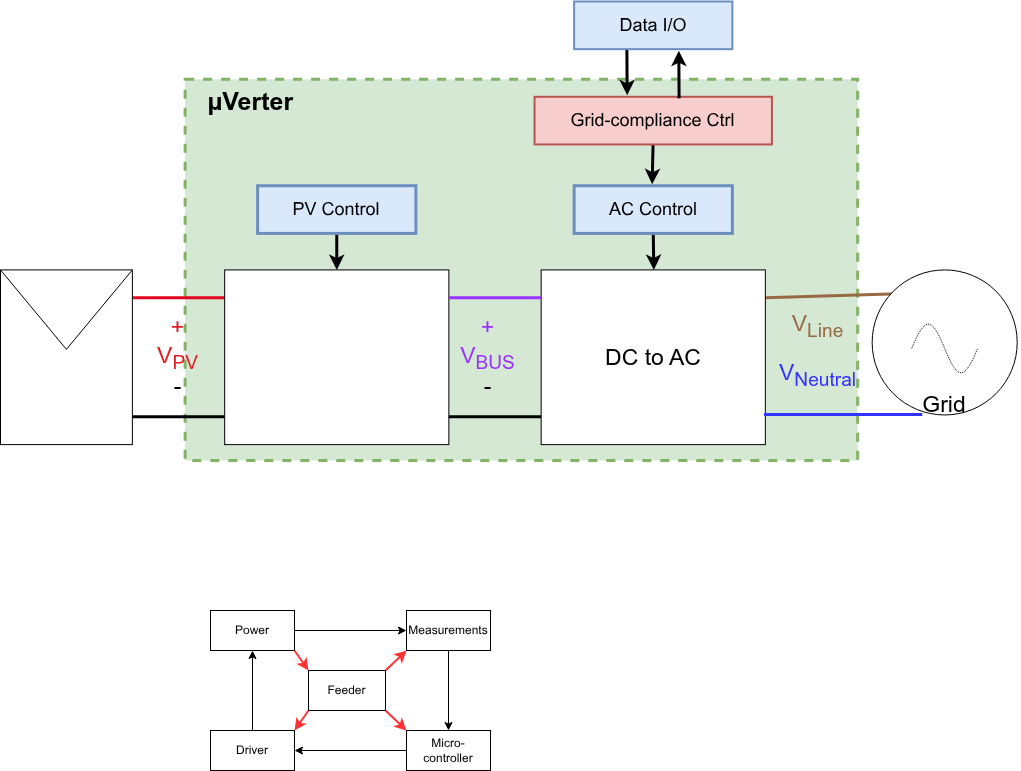

The diagram above was exported from draw.io. Its source (the exported page's mxGraphModel, read from the mxfile embedded in the PNG):
<mxGraphModel dx="1135" dy="983" grid="1" gridSize="10" guides="1" tooltips="1" connect="1" arrows="1" fold="1" page="1" pageScale="1" pageWidth="850" pageHeight="1100" math="0" shadow="0">
  <root>
    <mxCell id="0" />
    <mxCell id="1" parent="0" />
    <mxCell id="88" value="" style="group" vertex="1" connectable="0" parent="1">
      <mxGeometry x="150" y="141" width="1020" height="459" as="geometry" />
    </mxCell>
    <mxCell id="15" value="&amp;nbsp; &amp;nbsp;&lt;b&gt;µVerter&lt;/b&gt;" style="rounded=0;whiteSpace=wrap;html=1;fillColor=#d5e8d4;strokeColor=#82b366;strokeWidth=3;dashed=1;align=left;verticalAlign=top;fontSize=25;" vertex="1" parent="88">
      <mxGeometry x="184.6153846153846" y="77.8235294117647" width="672.5274725274725" height="381.17647058823525" as="geometry" />
    </mxCell>
    <mxCell id="16" value="" style="endArrow=none;html=1;rounded=0;exitX=0.355;exitY=0.159;exitDx=0;exitDy=0;entryX=1;entryY=0.25;entryDx=0;entryDy=0;exitPerimeter=0;strokeColor=light-dark(#986a44, #ededed);strokeWidth=3;" edge="1" parent="88" source="42">
      <mxGeometry width="50" height="50" relative="1" as="geometry">
        <mxPoint x="884.1098901098901" y="296.7300000000001" as="sourcePoint" />
        <mxPoint x="764.8351648351648" y="296.20588235294116" as="targetPoint" />
      </mxGeometry>
    </mxCell>
    <mxCell id="17" value="" style="endArrow=none;html=1;rounded=0;exitX=0;exitY=0.75;exitDx=0;exitDy=0;entryX=1;entryY=0.75;entryDx=0;entryDy=0;strokeWidth=3;" edge="1" parent="88">
      <mxGeometry width="50" height="50" relative="1" as="geometry">
        <mxPoint x="540.6593406593406" y="415.3235294117647" as="sourcePoint" />
        <mxPoint x="131.86813186813185" y="415.3235294117647" as="targetPoint" />
      </mxGeometry>
    </mxCell>
    <mxCell id="18" value="" style="endArrow=none;html=1;rounded=0;exitX=0;exitY=0.25;exitDx=0;exitDy=0;entryX=1;entryY=0.25;entryDx=0;entryDy=0;fillColor=#f8cecc;strokeColor=light-dark(#e40620, #d7817e);strokeWidth=3;" edge="1" parent="88">
      <mxGeometry width="50" height="50" relative="1" as="geometry">
        <mxPoint x="224.17582417582418" y="296.20588235294116" as="sourcePoint" />
        <mxPoint x="131.86813186813185" y="296.20588235294116" as="targetPoint" />
      </mxGeometry>
    </mxCell>
    <mxCell id="19" value="" style="rounded=0;whiteSpace=wrap;html=1;" vertex="1" parent="88">
      <mxGeometry x="224.17582417582418" y="268.4117647058823" width="224.17582417582418" height="174.70588235294116" as="geometry" />
    </mxCell>
    <mxCell id="20" value="" style="rounded=0;whiteSpace=wrap;html=1;" vertex="1" parent="88">
      <mxGeometry x="540.6593406593406" y="268.4117647058823" width="224.17582417582418" height="174.70588235294116" as="geometry" />
    </mxCell>
    <mxCell id="21" value="" style="rounded=0;whiteSpace=wrap;html=1;" vertex="1" parent="88">
      <mxGeometry y="268.4117647058823" width="131.86813186813185" height="174.70588235294116" as="geometry" />
    </mxCell>
    <mxCell id="22" value="" style="endArrow=none;html=1;rounded=0;entryX=0;entryY=0;entryDx=0;entryDy=0;exitX=0.5;exitY=0.455;exitDx=0;exitDy=0;exitPerimeter=0;" edge="1" parent="88" source="21" target="21">
      <mxGeometry width="50" height="50" relative="1" as="geometry">
        <mxPoint x="-79.12087912087912" y="363.70588235294116" as="sourcePoint" />
        <mxPoint x="105.49450549450549" y="474.88235294117646" as="targetPoint" />
      </mxGeometry>
    </mxCell>
    <mxCell id="23" value="" style="endArrow=none;html=1;rounded=0;entryX=1;entryY=0;entryDx=0;entryDy=0;" edge="1" parent="88" target="21">
      <mxGeometry width="50" height="50" relative="1" as="geometry">
        <mxPoint x="65.93406593406593" y="347.8235294117647" as="sourcePoint" />
        <mxPoint x="210.98901098901098" y="570.1764705882352" as="targetPoint" />
      </mxGeometry>
    </mxCell>
    <mxCell id="24" value="" style="endArrow=none;html=1;rounded=0;exitX=0.095;exitY=0.253;exitDx=0;exitDy=0;exitPerimeter=0;strokeColor=#3333FF;strokeWidth=3;" edge="1" parent="88">
      <mxGeometry width="50" height="50" relative="1" as="geometry">
        <mxPoint x="921.7582417582418" y="412.94117647058823" as="sourcePoint" />
        <mxPoint x="763.5164835164835" y="412.94117647058823" as="targetPoint" />
      </mxGeometry>
    </mxCell>
    <mxCell id="25" value="" style="endArrow=none;html=1;rounded=0;exitX=0;exitY=0.25;exitDx=0;exitDy=0;entryX=1;entryY=0.25;entryDx=0;entryDy=0;fillColor=#f8cecc;strokeColor=light-dark(#9933FF,#D7817E);strokeWidth=3;" edge="1" parent="88">
      <mxGeometry width="50" height="50" relative="1" as="geometry">
        <mxPoint x="540.6593406593406" y="296.20588235294116" as="sourcePoint" />
        <mxPoint x="448.35164835164835" y="296.20588235294116" as="targetPoint" />
      </mxGeometry>
    </mxCell>
    <mxCell id="27" value="&lt;span style=&quot;color: light-dark(rgb(224, 27, 36), rgb(237, 237, 237));&quot;&gt;+&lt;/span&gt;&lt;br&gt;&lt;div&gt;&lt;span style=&quot;color: light-dark(rgb(224, 27, 36), rgb(237, 237, 237));&quot;&gt;V&lt;sub&gt;PV&lt;/sub&gt;&lt;/span&gt;&lt;/div&gt;&lt;div&gt;-&lt;/div&gt;" style="text;html=1;whiteSpace=wrap;strokeColor=none;fillColor=none;align=center;verticalAlign=middle;rounded=0;fontSize=23;" vertex="1" parent="88">
      <mxGeometry x="138.46153846153845" y="331.94117647058823" width="79.12087912087912" height="47.647058823529406" as="geometry" />
    </mxCell>
    <mxCell id="28" value="&lt;div&gt;&lt;span style=&quot;color: light-dark(rgb(153, 51, 255), transparent);&quot;&gt;+&lt;br&gt;V&lt;sub&gt;BUS&lt;/sub&gt;&lt;/span&gt;&lt;/div&gt;&lt;div&gt;-&lt;/div&gt;" style="text;html=1;whiteSpace=wrap;strokeColor=none;fillColor=none;align=center;verticalAlign=middle;rounded=0;fontSize=23;" vertex="1" parent="88">
      <mxGeometry x="448.35164835164835" y="331.94117647058823" width="79.12087912087912" height="47.647058823529406" as="geometry" />
    </mxCell>
    <mxCell id="29" value="&lt;div&gt;&lt;span style=&quot;color: light-dark(rgb(152, 106, 68), rgb(237, 237, 237));&quot;&gt;V&lt;sub&gt;Line&lt;/sub&gt;&lt;/span&gt;&lt;/div&gt;" style="text;html=1;whiteSpace=wrap;strokeColor=none;fillColor=none;align=center;verticalAlign=middle;rounded=0;fontSize=23;" vertex="1" parent="88">
      <mxGeometry x="778.021978021978" y="300.1764705882353" width="79.12087912087912" height="47.647058823529406" as="geometry" />
    </mxCell>
    <mxCell id="30" value="&lt;div&gt;&lt;span style=&quot;color: light-dark(rgb(51, 51, 255), rgb(237, 237, 237));&quot;&gt;V&lt;sub&gt;Neutral&lt;/sub&gt;&lt;/span&gt;&lt;/div&gt;" style="text;html=1;whiteSpace=wrap;strokeColor=none;fillColor=none;align=center;verticalAlign=middle;rounded=0;fontSize=23;" vertex="1" parent="88">
      <mxGeometry x="778.021978021978" y="349.4117647058823" width="79.12087912087912" height="47.647058823529406" as="geometry" />
    </mxCell>
    <mxCell id="31" value="DC to AC" style="text;html=1;whiteSpace=wrap;strokeColor=none;fillColor=none;align=center;verticalAlign=middle;rounded=0;fontSize=23;" vertex="1" parent="88">
      <mxGeometry x="576.9230769230769" y="331.94117647058823" width="151.64835164835165" height="47.647058823529406" as="geometry" />
    </mxCell>
    <mxCell id="33" value="" style="endArrow=classic;html=1;rounded=0;entryX=0.5;entryY=0;entryDx=0;entryDy=0;strokeWidth=3;exitX=0.5;exitY=1;exitDx=0;exitDy=0;" edge="1" parent="88" source="35" target="19">
      <mxGeometry width="50" height="50" relative="1" as="geometry">
        <mxPoint x="336.26373626373623" y="157.23529411764704" as="sourcePoint" />
        <mxPoint x="303.2967032967033" y="61.94117647058823" as="targetPoint" />
      </mxGeometry>
    </mxCell>
    <mxCell id="34" value="" style="endArrow=classic;html=1;rounded=0;entryX=0.5;entryY=0;entryDx=0;entryDy=0;strokeWidth=3;exitX=0.5;exitY=1;exitDx=0;exitDy=0;edgeStyle=elbowEdgeStyle;" edge="1" parent="88" target="20">
      <mxGeometry width="50" height="50" relative="1" as="geometry">
        <mxPoint x="652.7472527472528" y="231.88235294117646" as="sourcePoint" />
        <mxPoint x="652.1934065934066" y="268.4117647058823" as="targetPoint" />
      </mxGeometry>
    </mxCell>
    <mxCell id="35" value="PV Control" style="rounded=0;whiteSpace=wrap;html=1;fontSize=18;fillColor=#dae8fc;strokeColor=#6c8ebf;strokeWidth=3;" vertex="1" parent="88">
      <mxGeometry x="257.1428571428571" y="184.23529411764704" width="158.24175824175825" height="47.647058823529406" as="geometry" />
    </mxCell>
    <mxCell id="36" value="" style="endArrow=classic;html=1;rounded=0;entryX=0.5;entryY=0;entryDx=0;entryDy=0;strokeWidth=3;exitX=0.5;exitY=1;exitDx=0;exitDy=0;edgeStyle=elbowEdgeStyle;" edge="1" parent="88">
      <mxGeometry width="50" height="50" relative="1" as="geometry">
        <mxPoint x="652.7472527472528" y="135" as="sourcePoint" />
        <mxPoint x="652.1934065934066" y="182.6470588235294" as="targetPoint" />
      </mxGeometry>
    </mxCell>
    <mxCell id="37" value="AC Control" style="rounded=0;whiteSpace=wrap;html=1;fontSize=18;fillColor=#dae8fc;strokeColor=#6c8ebf;strokeWidth=3;" vertex="1" parent="88">
      <mxGeometry x="573.6263736263736" y="184.23529411764704" width="158.24175824175825" height="47.647058823529406" as="geometry" />
    </mxCell>
    <mxCell id="38" value="Grid-compliance Ctrl" style="rounded=0;whiteSpace=wrap;html=1;fontSize=18;fillColor=#f8cecc;strokeColor=#b85450;strokeWidth=2;" vertex="1" parent="88">
      <mxGeometry x="534.065934065934" y="95.29411764705881" width="237.36263736263737" height="47.647058823529406" as="geometry" />
    </mxCell>
    <mxCell id="39" value="" style="endArrow=classic;html=1;rounded=0;entryX=0.5;entryY=0;entryDx=0;entryDy=0;strokeWidth=3;exitX=0.5;exitY=1;exitDx=0;exitDy=0;edgeStyle=elbowEdgeStyle;" edge="1" parent="88">
      <mxGeometry width="50" height="50" relative="1" as="geometry">
        <mxPoint x="626.3736263736264" y="46.05882352941176" as="sourcePoint" />
        <mxPoint x="625.8197802197802" y="93.70588235294117" as="targetPoint" />
      </mxGeometry>
    </mxCell>
    <mxCell id="40" value="Data I/O" style="rounded=0;whiteSpace=wrap;html=1;fontSize=18;fillColor=#dae8fc;strokeColor=#6c8ebf;strokeWidth=2;" vertex="1" parent="88">
      <mxGeometry x="573.6263736263736" width="158.24175824175825" height="47.647058823529406" as="geometry" />
    </mxCell>
    <mxCell id="41" value="" style="endArrow=classic;html=1;rounded=0;entryX=0.5;entryY=0;entryDx=0;entryDy=0;strokeWidth=3;exitX=0.5;exitY=1;exitDx=0;exitDy=0;edgeStyle=elbowEdgeStyle;" edge="1" parent="88">
      <mxGeometry width="50" height="50" relative="1" as="geometry">
        <mxPoint x="678.567032967033" y="96.88235294117646" as="sourcePoint" />
        <mxPoint x="679.1208791208791" y="49.23529411764706" as="targetPoint" />
      </mxGeometry>
    </mxCell>
    <mxCell id="42" value="" style="ellipse;whiteSpace=wrap;html=1;aspect=fixed;" vertex="1" parent="88">
      <mxGeometry x="871.6483516483516" y="268.4117647058823" width="145.05494505494505" height="145.05494505494505" as="geometry" />
    </mxCell>
    <mxCell id="43" value="Grid" style="text;html=1;whiteSpace=wrap;strokeColor=none;fillColor=none;align=center;verticalAlign=middle;rounded=0;fontSize=23;" vertex="1" parent="88">
      <mxGeometry x="868.3516483516484" y="379.5882352941176" width="151.64835164835165" height="47.647058823529406" as="geometry" />
    </mxCell>
    <mxCell id="44" value="" style="pointerEvents=1;verticalLabelPosition=bottom;shadow=0;dashed=1;align=center;html=1;verticalAlign=top;shape=mxgraph.electrical.waveforms.sine_wave;dashPattern=1 1;" vertex="1" parent="88">
      <mxGeometry x="911.2087912087912" y="314.4705882352941" width="65.93406593406593" height="65.11764705882352" as="geometry" />
    </mxCell>
    <mxCell id="87" value="" style="group" vertex="1" connectable="0" parent="1">
      <mxGeometry x="360" y="750" width="280" height="160" as="geometry" />
    </mxCell>
    <mxCell id="74" value="" style="edgeStyle=none;html=1;" edge="1" parent="87" source="75" target="77">
      <mxGeometry relative="1" as="geometry" />
    </mxCell>
    <mxCell id="75" value="Power" style="whiteSpace=wrap;html=1;" vertex="1" parent="87">
      <mxGeometry width="84" height="40" as="geometry" />
    </mxCell>
    <mxCell id="76" value="" style="edgeStyle=none;html=1;" edge="1" parent="87" source="77" target="79">
      <mxGeometry relative="1" as="geometry" />
    </mxCell>
    <mxCell id="77" value="Measurements" style="whiteSpace=wrap;html=1;" vertex="1" parent="87">
      <mxGeometry x="196" width="84" height="40" as="geometry" />
    </mxCell>
    <mxCell id="78" value="" style="edgeStyle=none;html=1;" edge="1" parent="87" source="79" target="81">
      <mxGeometry relative="1" as="geometry" />
    </mxCell>
    <mxCell id="79" value="Micro-controller" style="whiteSpace=wrap;html=1;" vertex="1" parent="87">
      <mxGeometry x="196" y="120" width="84" height="40" as="geometry" />
    </mxCell>
    <mxCell id="80" value="" style="edgeStyle=none;html=1;" edge="1" parent="87" source="81" target="75">
      <mxGeometry relative="1" as="geometry" />
    </mxCell>
    <mxCell id="81" value="Driver" style="whiteSpace=wrap;html=1;" vertex="1" parent="87">
      <mxGeometry y="120" width="84" height="40" as="geometry" />
    </mxCell>
    <mxCell id="82" value="Feeder" style="whiteSpace=wrap;html=1;" vertex="1" parent="87">
      <mxGeometry x="98" y="60" width="77" height="40" as="geometry" />
    </mxCell>
    <mxCell id="83" value="" style="edgeStyle=none;orthogonalLoop=1;jettySize=auto;html=1;exitX=1;exitY=1;exitDx=0;exitDy=0;entryX=0;entryY=0;entryDx=0;entryDy=0;strokeWidth=2;strokeColor=#FF3333;" edge="1" parent="87" source="75" target="82">
      <mxGeometry width="100" relative="1" as="geometry">
        <mxPoint x="42" y="60" as="sourcePoint" />
        <mxPoint x="112" y="60" as="targetPoint" />
        <Array as="points" />
      </mxGeometry>
    </mxCell>
    <mxCell id="84" value="" style="edgeStyle=none;orthogonalLoop=1;jettySize=auto;html=1;exitX=1;exitY=0;exitDx=0;exitDy=0;entryX=0;entryY=1;entryDx=0;entryDy=0;strokeWidth=2;strokeColor=#FF3333;" edge="1" parent="87" source="82" target="77">
      <mxGeometry width="100" relative="1" as="geometry">
        <mxPoint x="91" y="46.666666666666664" as="sourcePoint" />
        <mxPoint x="105" y="66.66666666666666" as="targetPoint" />
        <Array as="points" />
      </mxGeometry>
    </mxCell>
    <mxCell id="85" value="" style="edgeStyle=none;orthogonalLoop=1;jettySize=auto;html=1;exitX=1;exitY=1;exitDx=0;exitDy=0;entryX=0;entryY=0;entryDx=0;entryDy=0;strokeWidth=2;strokeColor=#FF3333;" edge="1" parent="87" source="82" target="79">
      <mxGeometry width="100" relative="1" as="geometry">
        <mxPoint x="182" y="66.66666666666666" as="sourcePoint" />
        <mxPoint x="203" y="46.666666666666664" as="targetPoint" />
        <Array as="points" />
      </mxGeometry>
    </mxCell>
    <mxCell id="86" value="" style="edgeStyle=none;orthogonalLoop=1;jettySize=auto;html=1;exitX=0;exitY=1;exitDx=0;exitDy=0;entryX=1;entryY=0;entryDx=0;entryDy=0;strokeWidth=2;strokeColor=#FF3333;" edge="1" parent="87" source="82" target="81">
      <mxGeometry width="100" relative="1" as="geometry">
        <mxPoint x="182" y="106.66666666666666" as="sourcePoint" />
        <mxPoint x="203" y="126.66666666666666" as="targetPoint" />
        <Array as="points" />
      </mxGeometry>
    </mxCell>
  </root>
</mxGraphModel>